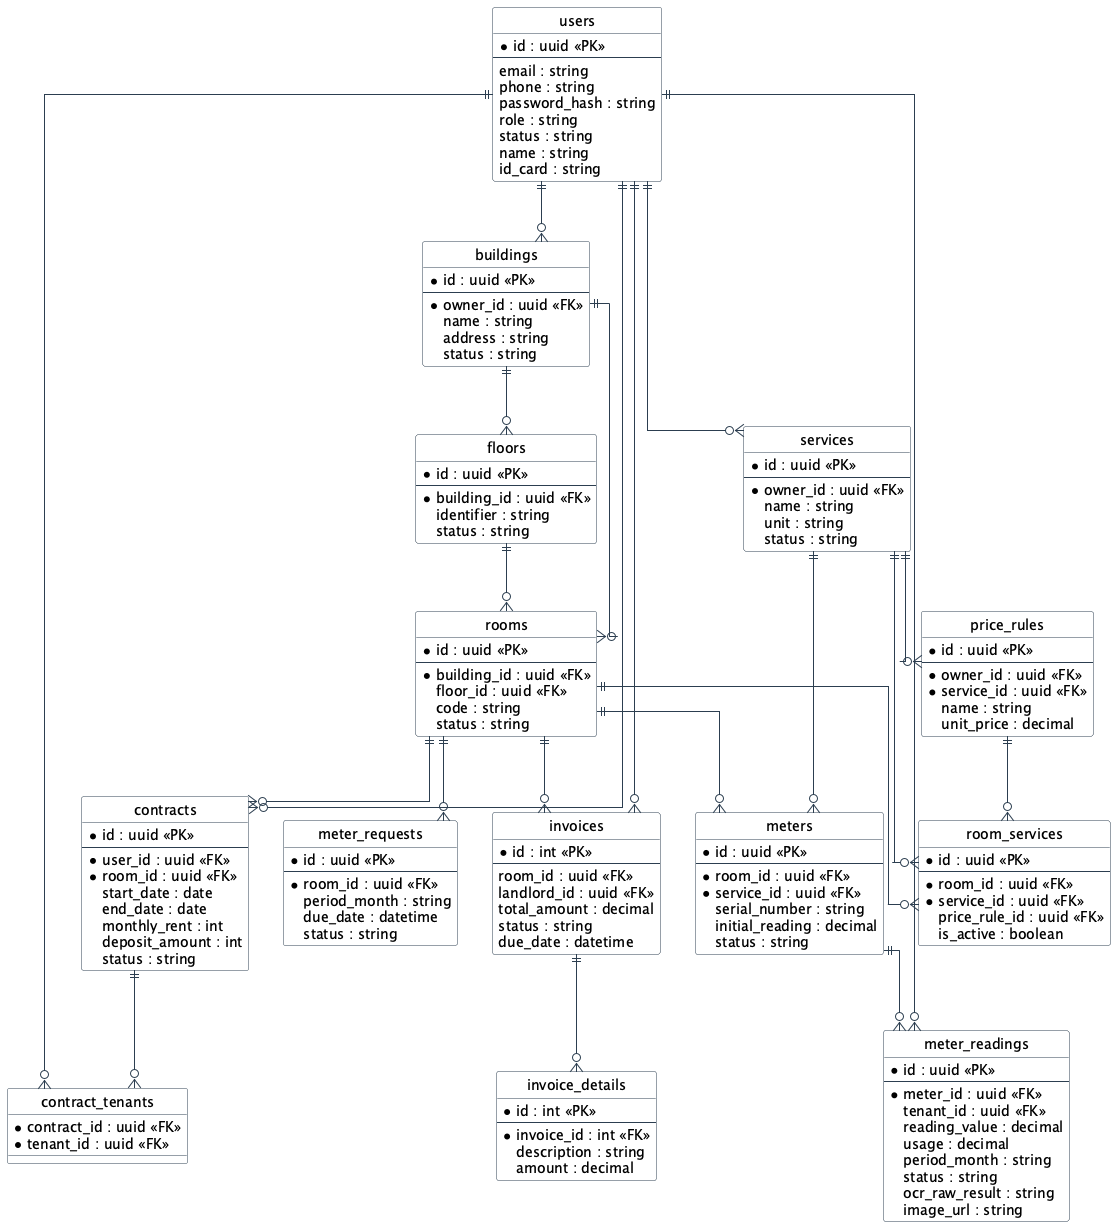

The diagram above was rendered by PlantUML. Its source (embedded in the PNG):
@startuml erd

hide circle
skinparam linetype ortho

skinparam class {
    BackgroundColor White
    ArrowColor #2c3e50
    BorderColor #2c3e50
}

entity "users" as users {
  * id : uuid <<PK>>
  --
  email : string
  phone : string
  password_hash : string
  role : string
  status : string
  name : string
  id_card : string
}

entity "buildings" as buildings {
  * id : uuid <<PK>>
  --
  * owner_id : uuid <<FK>>
  name : string
  address : string
  status : string
}

entity "floors" as floors {
  * id : uuid <<PK>>
  --
  * building_id : uuid <<FK>>
  identifier : string
  status : string
}

entity "rooms" as rooms {
  * id : uuid <<PK>>
  --
  * building_id : uuid <<FK>>
  floor_id : uuid <<FK>>
  code : string
  status : string
}

entity "contracts" as contracts {
  * id : uuid <<PK>>
  --
  * user_id : uuid <<FK>>
  * room_id : uuid <<FK>>
  start_date : date
  end_date : date
  monthly_rent : int
  deposit_amount : int
  status : string
}

entity "contract_tenants" as ct {
  * contract_id : uuid <<FK>>
  * tenant_id : uuid <<FK>>
}

entity "services" as services {
  * id : uuid <<PK>>
  --
  * owner_id : uuid <<FK>>
  name : string
  unit : string
  status : string
}

entity "price_rules" as price_rules {
  * id : uuid <<PK>>
  --
  * owner_id : uuid <<FK>>
  * service_id : uuid <<FK>>
  name : string
  unit_price : decimal
}

entity "room_services" as rs {
  * id : uuid <<PK>>
  --
  * room_id : uuid <<FK>>
  * service_id : uuid <<FK>>
  price_rule_id : uuid <<FK>>
  is_active : boolean
}

entity "meters" as meters {
  * id : uuid <<PK>>
  --
  * room_id : uuid <<FK>>
  * service_id : uuid <<FK>>
  serial_number : string
  initial_reading : decimal
  status : string
}

entity "meter_requests" as meter_requests {
  * id : uuid <<PK>>
  --
  * room_id : uuid <<FK>>
  period_month : string
  due_date : datetime
  status : string
}

entity "meter_readings" as meter_readings {
  * id : uuid <<PK>>
  --
  * meter_id : uuid <<FK>>
  tenant_id : uuid <<FK>>
  reading_value : decimal
  usage : decimal
  period_month : string
  status : string
  ocr_raw_result : string
  image_url : string
}

entity "invoices" as invoices {
  * id : int <<PK>>
  --
  room_id : uuid <<FK>>
  landlord_id : uuid <<FK>>
  total_amount : decimal
  status : string
  due_date : datetime
}

entity "invoice_details" as invoice_details {
  * id : int <<PK>>
  --
  * invoice_id : int <<FK>>
  description : string
  amount : decimal
}

users ||--o{ buildings
buildings ||--o{ floors
buildings ||--o{ rooms
floors ||--o{ rooms
users ||--o{ contracts
rooms ||--o{ contracts
contracts ||--o{ ct
users ||--o{ ct
users ||--o{ services
services ||--o{ price_rules

rooms ||--o{ rs
services ||--o{ rs
price_rules ||--o{ rs

rooms ||--o{ meters
services ||--o{ meters
meters ||--o{ meter_readings

rooms ||--o{ meter_requests
users ||--o{ meter_readings

rooms ||--o{ invoices
users ||--o{ invoices
invoices ||--o{ invoice_details

@enduml